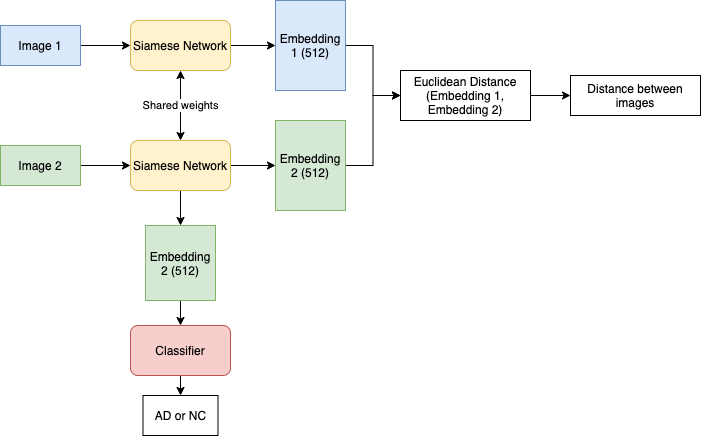

The diagram above was exported from draw.io. Its source (the exported page's mxGraphModel, read from the mxfile embedded in the PNG):
<mxGraphModel dx="946" dy="672" grid="1" gridSize="10" guides="1" tooltips="1" connect="1" arrows="1" fold="1" page="1" pageScale="1" pageWidth="850" pageHeight="1100" math="0" shadow="0">
  <root>
    <mxCell id="0" />
    <mxCell id="1" parent="0" />
    <mxCell id="_2NKvo--lYQAUbzesREI-6" style="edgeStyle=orthogonalEdgeStyle;rounded=0;orthogonalLoop=1;jettySize=auto;html=1;exitX=1;exitY=0.5;exitDx=0;exitDy=0;" edge="1" parent="1" source="_2NKvo--lYQAUbzesREI-1" target="_2NKvo--lYQAUbzesREI-4">
      <mxGeometry relative="1" as="geometry" />
    </mxCell>
    <mxCell id="_2NKvo--lYQAUbzesREI-1" value="Image 1" style="rounded=0;whiteSpace=wrap;html=1;fillColor=#dae8fc;strokeColor=#6c8ebf;" vertex="1" parent="1">
      <mxGeometry x="80" y="170" width="80" height="40" as="geometry" />
    </mxCell>
    <mxCell id="_2NKvo--lYQAUbzesREI-7" style="edgeStyle=orthogonalEdgeStyle;rounded=0;orthogonalLoop=1;jettySize=auto;html=1;exitX=1;exitY=0.5;exitDx=0;exitDy=0;" edge="1" parent="1" source="_2NKvo--lYQAUbzesREI-2" target="_2NKvo--lYQAUbzesREI-5">
      <mxGeometry relative="1" as="geometry" />
    </mxCell>
    <mxCell id="_2NKvo--lYQAUbzesREI-2" value="Image 2" style="rounded=0;whiteSpace=wrap;html=1;fillColor=#d5e8d4;strokeColor=#82b366;" vertex="1" parent="1">
      <mxGeometry x="80" y="290" width="80" height="40" as="geometry" />
    </mxCell>
    <mxCell id="_2NKvo--lYQAUbzesREI-11" style="edgeStyle=orthogonalEdgeStyle;rounded=0;orthogonalLoop=1;jettySize=auto;html=1;exitX=1;exitY=0.5;exitDx=0;exitDy=0;" edge="1" parent="1" source="_2NKvo--lYQAUbzesREI-4" target="_2NKvo--lYQAUbzesREI-9">
      <mxGeometry relative="1" as="geometry" />
    </mxCell>
    <mxCell id="_2NKvo--lYQAUbzesREI-4" value="Siamese Network" style="rounded=1;whiteSpace=wrap;html=1;fillColor=#fff2cc;strokeColor=#d6b656;" vertex="1" parent="1">
      <mxGeometry x="210" y="165" width="100" height="50" as="geometry" />
    </mxCell>
    <mxCell id="_2NKvo--lYQAUbzesREI-12" style="edgeStyle=orthogonalEdgeStyle;rounded=0;orthogonalLoop=1;jettySize=auto;html=1;exitX=1;exitY=0.5;exitDx=0;exitDy=0;" edge="1" parent="1" source="_2NKvo--lYQAUbzesREI-5" target="_2NKvo--lYQAUbzesREI-10">
      <mxGeometry relative="1" as="geometry" />
    </mxCell>
    <mxCell id="_2NKvo--lYQAUbzesREI-28" style="edgeStyle=orthogonalEdgeStyle;rounded=0;orthogonalLoop=1;jettySize=auto;html=1;exitX=0.5;exitY=1;exitDx=0;exitDy=0;" edge="1" parent="1" source="_2NKvo--lYQAUbzesREI-5" target="_2NKvo--lYQAUbzesREI-27">
      <mxGeometry relative="1" as="geometry" />
    </mxCell>
    <mxCell id="_2NKvo--lYQAUbzesREI-5" value="Siamese Network" style="rounded=1;whiteSpace=wrap;html=1;fillColor=#fff2cc;strokeColor=#d6b656;" vertex="1" parent="1">
      <mxGeometry x="210" y="285" width="100" height="50" as="geometry" />
    </mxCell>
    <mxCell id="_2NKvo--lYQAUbzesREI-16" style="edgeStyle=orthogonalEdgeStyle;rounded=0;orthogonalLoop=1;jettySize=auto;html=1;exitX=1;exitY=0.5;exitDx=0;exitDy=0;entryX=0;entryY=0.5;entryDx=0;entryDy=0;" edge="1" parent="1" source="_2NKvo--lYQAUbzesREI-9" target="_2NKvo--lYQAUbzesREI-15">
      <mxGeometry relative="1" as="geometry" />
    </mxCell>
    <mxCell id="_2NKvo--lYQAUbzesREI-9" value="Embedding 1 (512)" style="rounded=0;whiteSpace=wrap;html=1;fillColor=#dae8fc;strokeColor=#6c8ebf;" vertex="1" parent="1">
      <mxGeometry x="355" y="145" width="70" height="90" as="geometry" />
    </mxCell>
    <mxCell id="_2NKvo--lYQAUbzesREI-17" style="edgeStyle=orthogonalEdgeStyle;rounded=0;orthogonalLoop=1;jettySize=auto;html=1;exitX=1;exitY=0.5;exitDx=0;exitDy=0;entryX=0;entryY=0.5;entryDx=0;entryDy=0;" edge="1" parent="1" source="_2NKvo--lYQAUbzesREI-10" target="_2NKvo--lYQAUbzesREI-15">
      <mxGeometry relative="1" as="geometry" />
    </mxCell>
    <mxCell id="_2NKvo--lYQAUbzesREI-10" value="Embedding 2 (512)" style="rounded=0;whiteSpace=wrap;html=1;fillColor=#d5e8d4;strokeColor=#82b366;" vertex="1" parent="1">
      <mxGeometry x="355" y="265" width="70" height="90" as="geometry" />
    </mxCell>
    <mxCell id="_2NKvo--lYQAUbzesREI-21" style="edgeStyle=orthogonalEdgeStyle;rounded=0;orthogonalLoop=1;jettySize=auto;html=1;exitX=1;exitY=0.5;exitDx=0;exitDy=0;" edge="1" parent="1" source="_2NKvo--lYQAUbzesREI-15" target="_2NKvo--lYQAUbzesREI-20">
      <mxGeometry relative="1" as="geometry" />
    </mxCell>
    <mxCell id="_2NKvo--lYQAUbzesREI-15" value="Euclidean Distance (Embedding 1, Embedding 2)" style="rounded=0;whiteSpace=wrap;html=1;" vertex="1" parent="1">
      <mxGeometry x="480" y="215" width="130" height="50" as="geometry" />
    </mxCell>
    <mxCell id="_2NKvo--lYQAUbzesREI-20" value="Distance between images" style="rounded=0;whiteSpace=wrap;html=1;" vertex="1" parent="1">
      <mxGeometry x="650" y="220" width="130" height="40" as="geometry" />
    </mxCell>
    <mxCell id="_2NKvo--lYQAUbzesREI-24" style="edgeStyle=orthogonalEdgeStyle;rounded=0;orthogonalLoop=1;jettySize=auto;html=1;exitX=0.5;exitY=1;exitDx=0;exitDy=0;entryX=0.5;entryY=0;entryDx=0;entryDy=0;" edge="1" parent="1" source="_2NKvo--lYQAUbzesREI-23" target="_2NKvo--lYQAUbzesREI-25">
      <mxGeometry relative="1" as="geometry">
        <mxPoint x="260" y="500" as="targetPoint" />
      </mxGeometry>
    </mxCell>
    <mxCell id="_2NKvo--lYQAUbzesREI-23" value="Classifier" style="rounded=1;whiteSpace=wrap;html=1;fillColor=#f8cecc;strokeColor=#b85450;" vertex="1" parent="1">
      <mxGeometry x="210" y="470" width="100" height="50" as="geometry" />
    </mxCell>
    <mxCell id="_2NKvo--lYQAUbzesREI-25" value="AD or NC" style="rounded=0;whiteSpace=wrap;html=1;" vertex="1" parent="1">
      <mxGeometry x="222.5" y="540" width="75" height="40" as="geometry" />
    </mxCell>
    <mxCell id="_2NKvo--lYQAUbzesREI-26" value="Shared weights" style="endArrow=classic;startArrow=classic;html=1;rounded=0;entryX=0.5;entryY=1;entryDx=0;entryDy=0;exitX=0.5;exitY=0;exitDx=0;exitDy=0;" edge="1" parent="1" source="_2NKvo--lYQAUbzesREI-5" target="_2NKvo--lYQAUbzesREI-4">
      <mxGeometry width="50" height="50" relative="1" as="geometry">
        <mxPoint x="400" y="340" as="sourcePoint" />
        <mxPoint x="450" y="290" as="targetPoint" />
      </mxGeometry>
    </mxCell>
    <mxCell id="_2NKvo--lYQAUbzesREI-29" style="edgeStyle=orthogonalEdgeStyle;rounded=0;orthogonalLoop=1;jettySize=auto;html=1;exitX=0.5;exitY=1;exitDx=0;exitDy=0;" edge="1" parent="1" source="_2NKvo--lYQAUbzesREI-27" target="_2NKvo--lYQAUbzesREI-23">
      <mxGeometry relative="1" as="geometry" />
    </mxCell>
    <mxCell id="_2NKvo--lYQAUbzesREI-27" value="Embedding 2 (512)" style="rounded=0;whiteSpace=wrap;html=1;fillColor=#d5e8d4;strokeColor=#82b366;" vertex="1" parent="1">
      <mxGeometry x="225" y="370" width="70" height="75" as="geometry" />
    </mxCell>
  </root>
</mxGraphModel>